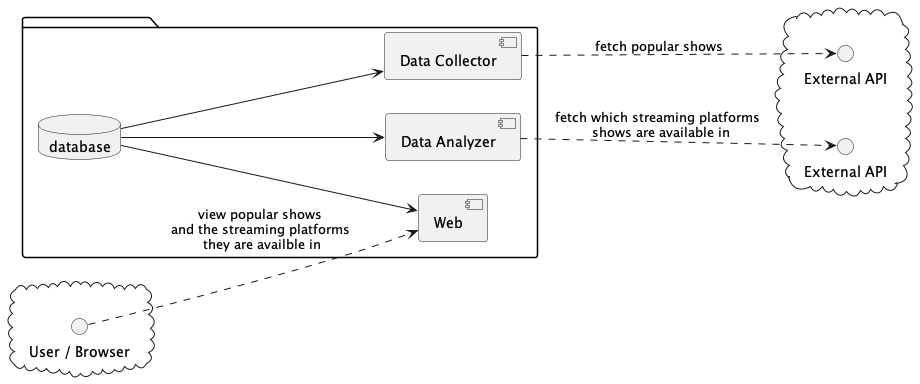

The diagram above was rendered by PlantUML. Its source (embedded in the PNG):
@startuml
left to right direction

package {
    database database
    component [Data Collector]
    component [Data Analyzer]
    component [Web]
}

cloud {
    interface "User / Browser" as user
}

cloud {
    interface "External API" as api1
    interface "External API" as api2
}

database --> [Web]
database --> [Data Collector]
database --> [Data Analyzer]
user ..> [Web] : view popular shows \nand the streaming platforms \nthey are availble in 
[Data Collector] ..> api1 : fetch popular shows
[Data Analyzer] ..> api2 : fetch which streaming platforms \n shows are available in

@enduml